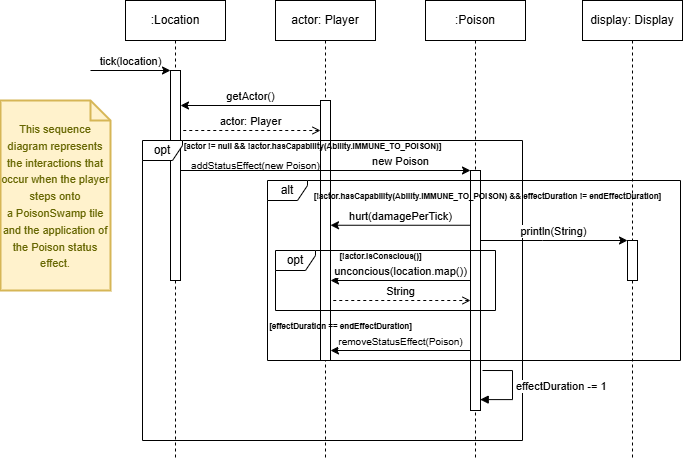

The diagram above was exported from draw.io. Its source (the exported page's mxGraphModel, read from the mxfile embedded in the PNG):
<mxGraphModel dx="992" dy="597" grid="1" gridSize="10" guides="1" tooltips="1" connect="1" arrows="1" fold="1" page="1" pageScale="1" pageWidth="850" pageHeight="1100" math="0" shadow="0">
  <root>
    <mxCell id="0" />
    <mxCell id="1" parent="0" />
    <mxCell id="GAnAs21lvTPS5_SlQaLe-5" value="actor: Player" style="shape=umlLifeline;perimeter=lifelinePerimeter;whiteSpace=wrap;html=1;container=1;dropTarget=0;collapsible=0;recursiveResize=0;outlineConnect=0;portConstraint=eastwest;newEdgeStyle={&quot;curved&quot;:0,&quot;rounded&quot;:0};" vertex="1" parent="1">
      <mxGeometry x="385" y="240" width="100" height="460" as="geometry" />
    </mxCell>
    <mxCell id="GAnAs21lvTPS5_SlQaLe-7" value="" style="html=1;points=[[0,0,0,0,5],[0,1,0,0,-5],[1,0,0,0,5],[1,1,0,0,-5]];perimeter=orthogonalPerimeter;outlineConnect=0;targetShapes=umlLifeline;portConstraint=eastwest;newEdgeStyle={&quot;curved&quot;:0,&quot;rounded&quot;:0};" vertex="1" parent="GAnAs21lvTPS5_SlQaLe-5">
      <mxGeometry x="45" y="100" width="10" height="40" as="geometry" />
    </mxCell>
    <mxCell id="GAnAs21lvTPS5_SlQaLe-20" value="" style="html=1;points=[[0,0,0,0,5],[0,1,0,0,-5],[1,0,0,0,5],[1,1,0,0,-5]];perimeter=orthogonalPerimeter;outlineConnect=0;targetShapes=umlLifeline;portConstraint=eastwest;newEdgeStyle={&quot;curved&quot;:0,&quot;rounded&quot;:0};" vertex="1" parent="1">
      <mxGeometry x="430" y="380" width="10" height="220" as="geometry" />
    </mxCell>
    <mxCell id="GAnAs21lvTPS5_SlQaLe-1" value=":Location" style="shape=umlLifeline;perimeter=lifelinePerimeter;whiteSpace=wrap;html=1;container=1;dropTarget=0;collapsible=0;recursiveResize=0;outlineConnect=0;portConstraint=eastwest;newEdgeStyle={&quot;curved&quot;:0,&quot;rounded&quot;:0};" vertex="1" parent="1">
      <mxGeometry x="235" y="240" width="100" height="460" as="geometry" />
    </mxCell>
    <mxCell id="GAnAs21lvTPS5_SlQaLe-3" value="" style="html=1;points=[[0,0,0,0,5],[0,1,0,0,-5],[1,0,0,0,5],[1,1,0,0,-5]];perimeter=orthogonalPerimeter;outlineConnect=0;targetShapes=umlLifeline;portConstraint=eastwest;newEdgeStyle={&quot;curved&quot;:0,&quot;rounded&quot;:0};" vertex="1" parent="GAnAs21lvTPS5_SlQaLe-1">
      <mxGeometry x="45" y="70" width="10" height="210" as="geometry" />
    </mxCell>
    <mxCell id="GAnAs21lvTPS5_SlQaLe-2" value="tick(location)" style="html=1;verticalAlign=bottom;endArrow=classic;curved=0;rounded=0;endFill=1;" edge="1" parent="1">
      <mxGeometry width="80" relative="1" as="geometry">
        <mxPoint x="200" y="310" as="sourcePoint" />
        <mxPoint x="280" y="310" as="targetPoint" />
      </mxGeometry>
    </mxCell>
    <mxCell id="GAnAs21lvTPS5_SlQaLe-9" value="actor: Player" style="html=1;verticalAlign=bottom;endArrow=none;dashed=1;endSize=8;curved=0;rounded=0;startArrow=open;startFill=0;endFill=0;" edge="1" source="GAnAs21lvTPS5_SlQaLe-7" parent="1">
      <mxGeometry relative="1" as="geometry">
        <mxPoint x="290.0039393939395" y="370" as="targetPoint" />
        <mxPoint x="425" y="370" as="sourcePoint" />
      </mxGeometry>
    </mxCell>
    <mxCell id="GAnAs21lvTPS5_SlQaLe-8" value="getActor()" style="html=1;verticalAlign=bottom;endArrow=none;curved=0;rounded=0;entryX=0;entryY=0;entryDx=0;entryDy=5;startArrow=classic;startFill=1;endFill=0;" edge="1" target="GAnAs21lvTPS5_SlQaLe-7" parent="1" source="GAnAs21lvTPS5_SlQaLe-3">
      <mxGeometry relative="1" as="geometry">
        <mxPoint x="295" y="345" as="sourcePoint" />
      </mxGeometry>
    </mxCell>
    <mxCell id="GAnAs21lvTPS5_SlQaLe-10" value=":Poison" style="shape=umlLifeline;perimeter=lifelinePerimeter;whiteSpace=wrap;html=1;container=1;dropTarget=0;collapsible=0;recursiveResize=0;outlineConnect=0;portConstraint=eastwest;newEdgeStyle={&quot;curved&quot;:0,&quot;rounded&quot;:0};" vertex="1" parent="1">
      <mxGeometry x="535" y="240" width="100" height="460" as="geometry" />
    </mxCell>
    <mxCell id="GAnAs21lvTPS5_SlQaLe-11" value="" style="html=1;points=[[0,0,0,0,5],[0,1,0,0,-5],[1,0,0,0,5],[1,1,0,0,-5]];perimeter=orthogonalPerimeter;outlineConnect=0;targetShapes=umlLifeline;portConstraint=eastwest;newEdgeStyle={&quot;curved&quot;:0,&quot;rounded&quot;:0};" vertex="1" parent="GAnAs21lvTPS5_SlQaLe-10">
      <mxGeometry x="45" y="170" width="10" height="240" as="geometry" />
    </mxCell>
    <mxCell id="GAnAs21lvTPS5_SlQaLe-15" value="opt" style="shape=umlFrame;whiteSpace=wrap;html=1;pointerEvents=0;width=40;height=20;" vertex="1" parent="1">
      <mxGeometry x="252" y="380" width="380" height="300" as="geometry" />
    </mxCell>
    <mxCell id="GAnAs21lvTPS5_SlQaLe-17" value="&lt;b&gt;&lt;font style=&quot;font-size: 8px;&quot;&gt;[actor != null &amp;amp;&amp;amp; !actor.hasCapability(Ability.IMMUNE_TO_POISON)]&lt;/font&gt;&lt;/b&gt;" style="text;html=1;align=center;verticalAlign=middle;resizable=0;points=[];autosize=1;strokeColor=none;fillColor=none;" vertex="1" parent="1">
      <mxGeometry x="282" y="370" width="280" height="30" as="geometry" />
    </mxCell>
    <mxCell id="GAnAs21lvTPS5_SlQaLe-19" value="new Poison" style="html=1;verticalAlign=bottom;endArrow=classic;curved=0;rounded=0;startArrow=none;startFill=0;endFill=1;" edge="1" parent="1" target="GAnAs21lvTPS5_SlQaLe-11">
      <mxGeometry x="0.5172" relative="1" as="geometry">
        <mxPoint x="290" y="410" as="sourcePoint" />
        <mxPoint x="430" y="410" as="targetPoint" />
        <mxPoint as="offset" />
      </mxGeometry>
    </mxCell>
    <mxCell id="GAnAs21lvTPS5_SlQaLe-21" value="alt" style="shape=umlFrame;whiteSpace=wrap;html=1;pointerEvents=0;width=40;height=20;" vertex="1" parent="1">
      <mxGeometry x="377" y="420" width="413" height="180" as="geometry" />
    </mxCell>
    <mxCell id="GAnAs21lvTPS5_SlQaLe-22" value="&lt;font style=&quot;font-size: 8px;&quot;&gt;&lt;b style=&quot;&quot;&gt;&lt;font style=&quot;font-size: 8px;&quot;&gt;[!actor.hasCapability(Ability.IMMUNE_TO_POISON)&amp;nbsp;&lt;/font&gt;&lt;/b&gt;&lt;b style=&quot;background-color: initial;&quot;&gt;&lt;font style=&quot;font-size: 8px;&quot;&gt;&amp;amp;&amp;amp; effectDuration != endEffectDuration]&lt;/font&gt;&lt;/b&gt;&lt;/font&gt;" style="text;html=1;align=center;verticalAlign=middle;resizable=0;points=[];autosize=1;strokeColor=none;fillColor=none;" vertex="1" parent="1">
      <mxGeometry x="412" y="420" width="370" height="30" as="geometry" />
    </mxCell>
    <mxCell id="GAnAs21lvTPS5_SlQaLe-23" value="hurt(damagePerTick)" style="html=1;verticalAlign=bottom;endArrow=none;curved=0;rounded=0;entryX=0;entryY=0;entryDx=0;entryDy=5;startArrow=classic;startFill=1;endFill=0;" edge="1" parent="1">
      <mxGeometry relative="1" as="geometry">
        <mxPoint x="440" y="464.75" as="sourcePoint" />
        <mxPoint x="580" y="464.75" as="targetPoint" />
      </mxGeometry>
    </mxCell>
    <mxCell id="GAnAs21lvTPS5_SlQaLe-24" value="display: Display" style="shape=umlLifeline;perimeter=lifelinePerimeter;whiteSpace=wrap;html=1;container=1;dropTarget=0;collapsible=0;recursiveResize=0;outlineConnect=0;portConstraint=eastwest;newEdgeStyle={&quot;curved&quot;:0,&quot;rounded&quot;:0};" vertex="1" parent="1">
      <mxGeometry x="692" y="240" width="100" height="460" as="geometry" />
    </mxCell>
    <mxCell id="GAnAs21lvTPS5_SlQaLe-25" value="" style="html=1;points=[[0,0,0,0,5],[0,1,0,0,-5],[1,0,0,0,5],[1,1,0,0,-5]];perimeter=orthogonalPerimeter;outlineConnect=0;targetShapes=umlLifeline;portConstraint=eastwest;newEdgeStyle={&quot;curved&quot;:0,&quot;rounded&quot;:0};" vertex="1" parent="GAnAs21lvTPS5_SlQaLe-24">
      <mxGeometry x="45" y="240" width="10" height="40" as="geometry" />
    </mxCell>
    <mxCell id="GAnAs21lvTPS5_SlQaLe-26" value="println(String)" style="html=1;verticalAlign=bottom;endArrow=classic;curved=0;rounded=0;startArrow=none;startFill=0;endFill=1;" edge="1" parent="1" source="GAnAs21lvTPS5_SlQaLe-11" target="GAnAs21lvTPS5_SlQaLe-25">
      <mxGeometry relative="1" as="geometry">
        <mxPoint x="592" y="490" as="sourcePoint" />
        <mxPoint x="732" y="490" as="targetPoint" />
        <Array as="points">
          <mxPoint x="652" y="480" />
        </Array>
      </mxGeometry>
    </mxCell>
    <mxCell id="GAnAs21lvTPS5_SlQaLe-27" value="&lt;b style=&quot;font-size: 8px;&quot;&gt;[&lt;/b&gt;&lt;span style=&quot;font-size: 8px;&quot;&gt;&lt;b&gt;effectDuration == endEffectDuration&lt;/b&gt;&lt;/span&gt;&lt;b style=&quot;font-size: 8px;&quot;&gt;]&lt;/b&gt;" style="text;html=1;align=center;verticalAlign=middle;resizable=0;points=[];autosize=1;strokeColor=none;fillColor=none;" vertex="1" parent="1">
      <mxGeometry x="365" y="550" width="170" height="30" as="geometry" />
    </mxCell>
    <mxCell id="GAnAs21lvTPS5_SlQaLe-29" value="effectDuration -= 1" style="html=1;align=left;spacingLeft=2;endArrow=block;rounded=0;edgeStyle=orthogonalEdgeStyle;curved=0;rounded=0;entryX=0.97;entryY=0.89;entryDx=0;entryDy=0;entryPerimeter=0;" edge="1" parent="1">
      <mxGeometry relative="1" as="geometry">
        <mxPoint x="592" y="610" as="sourcePoint" />
        <Array as="points">
          <mxPoint x="622" y="610" />
          <mxPoint x="622" y="639" />
        </Array>
        <mxPoint x="589.6999999999999" y="639.1" as="targetPoint" />
      </mxGeometry>
    </mxCell>
    <mxCell id="GAnAs21lvTPS5_SlQaLe-30" value="opt" style="shape=umlFrame;whiteSpace=wrap;html=1;pointerEvents=0;width=40;height=20;" vertex="1" parent="1">
      <mxGeometry x="385" y="490" width="220" height="60" as="geometry" />
    </mxCell>
    <mxCell id="GAnAs21lvTPS5_SlQaLe-31" value="&lt;b style=&quot;font-size: 8px;&quot;&gt;[&lt;/b&gt;&lt;span style=&quot;font-size: 8px;&quot;&gt;&lt;b&gt;!actor.isConscious()&lt;/b&gt;&lt;/span&gt;&lt;b style=&quot;font-size: 8px;&quot;&gt;]&lt;/b&gt;" style="text;html=1;align=center;verticalAlign=middle;resizable=0;points=[];autosize=1;strokeColor=none;fillColor=none;" vertex="1" parent="1">
      <mxGeometry x="435" y="480" width="110" height="30" as="geometry" />
    </mxCell>
    <mxCell id="GAnAs21lvTPS5_SlQaLe-32" value="unconcious(location.map())" style="html=1;verticalAlign=bottom;endArrow=none;curved=0;rounded=0;entryX=0;entryY=0;entryDx=0;entryDy=5;startArrow=classic;startFill=1;endFill=0;" edge="1" parent="1">
      <mxGeometry relative="1" as="geometry">
        <mxPoint x="440" y="520" as="sourcePoint" />
        <mxPoint x="580" y="520" as="targetPoint" />
      </mxGeometry>
    </mxCell>
    <mxCell id="GAnAs21lvTPS5_SlQaLe-37" value="String" style="html=1;verticalAlign=bottom;endArrow=none;dashed=1;endSize=8;curved=0;rounded=0;startArrow=open;startFill=0;endFill=0;" edge="1" parent="1">
      <mxGeometry relative="1" as="geometry">
        <mxPoint x="440" y="540" as="targetPoint" />
        <mxPoint x="580" y="540" as="sourcePoint" />
      </mxGeometry>
    </mxCell>
    <mxCell id="GAnAs21lvTPS5_SlQaLe-41" value="&lt;font style=&quot;font-size: 10px;&quot;&gt;removeStatusEffect(Poison)&lt;/font&gt;" style="html=1;verticalAlign=bottom;endArrow=none;curved=0;rounded=0;entryX=0;entryY=0;entryDx=0;entryDy=5;startArrow=classic;startFill=1;endFill=0;" edge="1" parent="1">
      <mxGeometry relative="1" as="geometry">
        <mxPoint x="440" y="590" as="sourcePoint" />
        <mxPoint x="580" y="590" as="targetPoint" />
      </mxGeometry>
    </mxCell>
    <mxCell id="GAnAs21lvTPS5_SlQaLe-44" value="addStatusEffect(new Poison)" style="text;html=1;align=center;verticalAlign=middle;resizable=0;points=[];autosize=1;strokeColor=none;fillColor=none;fontSize=10;" vertex="1" parent="1">
      <mxGeometry x="290" y="390" width="150" height="30" as="geometry" />
    </mxCell>
    <mxCell id="GAnAs21lvTPS5_SlQaLe-46" value="&lt;font style=&quot;font-size: 11px;&quot;&gt;This sequence diagram represents the interactions that occur when the player steps onto a&amp;nbsp;PoisonSwamp tile and the application of the Poison&amp;nbsp;status effect.&lt;/font&gt;" style="shape=note;strokeWidth=2;fontSize=14;size=20;whiteSpace=wrap;html=1;fillColor=#fff2cc;strokeColor=#d6b656;fontColor=#666600;" vertex="1" parent="1">
      <mxGeometry x="110" y="340" width="110" height="190" as="geometry" />
    </mxCell>
  </root>
</mxGraphModel>